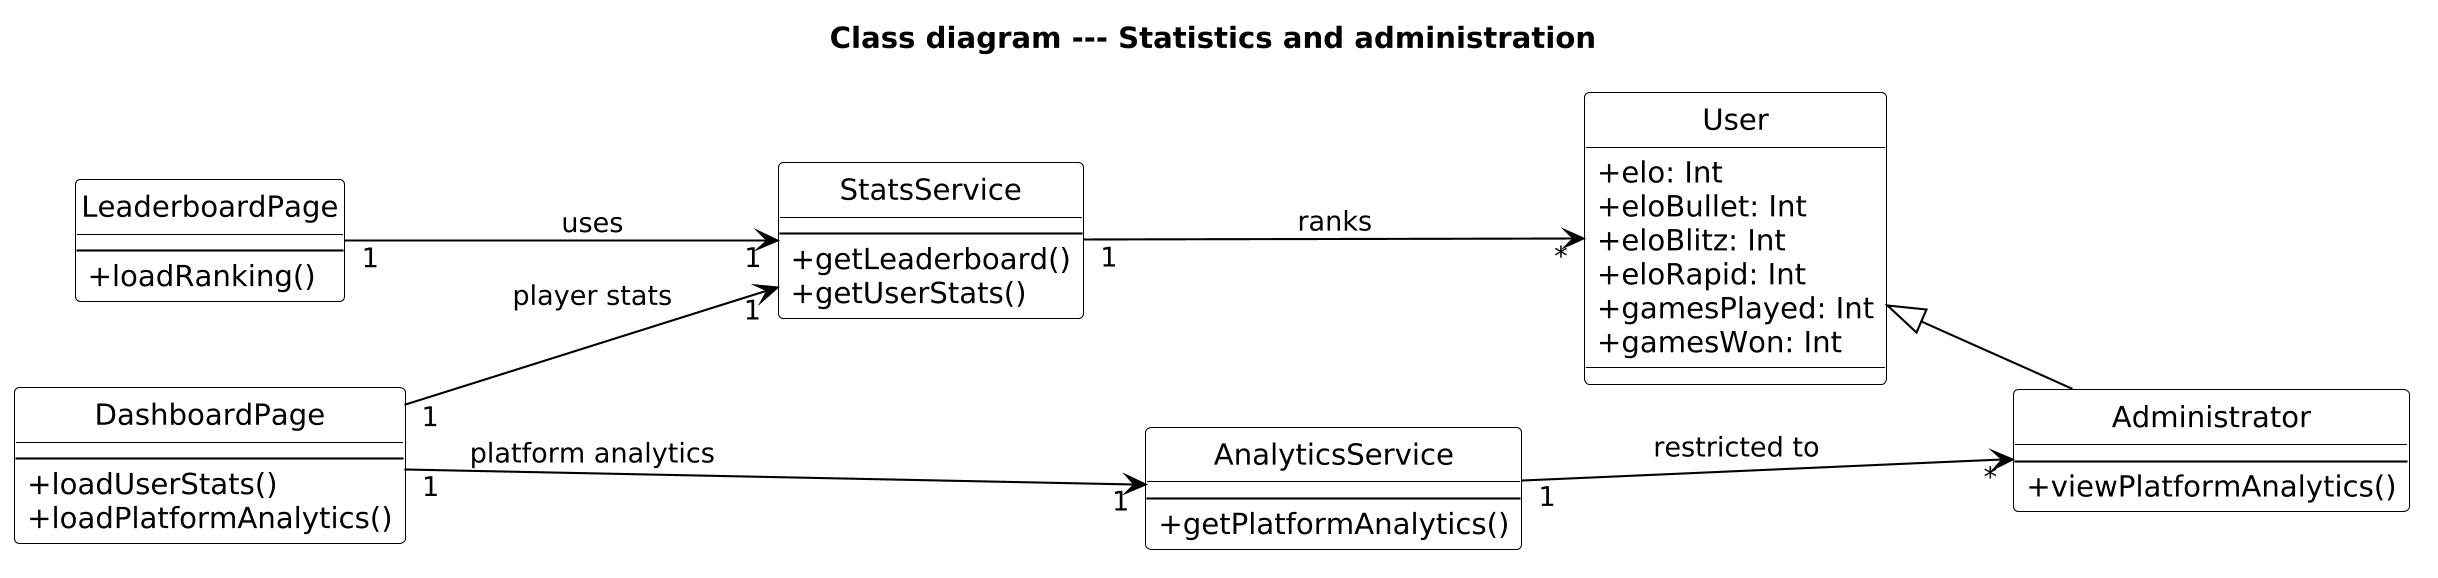

The diagram above was rendered by PlantUML. Its source (embedded in the PNG):
@startuml Class_Stats
skinparam dpi 200
hide circle
skinparam classAttributeIconSize 0
skinparam classBackgroundColor #FFFFFF
skinparam classBorderColor #000000
skinparam arrowColor #000000
left to right direction
title Class diagram --- Statistics and administration

class LeaderboardPage {
  --
  +loadRanking()
}
class DashboardPage {
  --
  +loadUserStats()
  +loadPlatformAnalytics()
}
class StatsService {
  --
  +getLeaderboard()
  +getUserStats()
}
class AnalyticsService {
  --
  +getPlatformAnalytics()
}

class User {
  +elo: Int
  +eloBullet: Int
  +eloBlitz: Int
  +eloRapid: Int
  +gamesPlayed: Int
  +gamesWon: Int
}
class Administrator {
  --
  +viewPlatformAnalytics()
}

User <|-- Administrator

LeaderboardPage "1" --> "1" StatsService : uses
DashboardPage "1" --> "1" StatsService : player stats
DashboardPage "1" --> "1" AnalyticsService : platform analytics
StatsService "1" --> "*" User : ranks
AnalyticsService "1" --> "*" Administrator : restricted to

@enduml